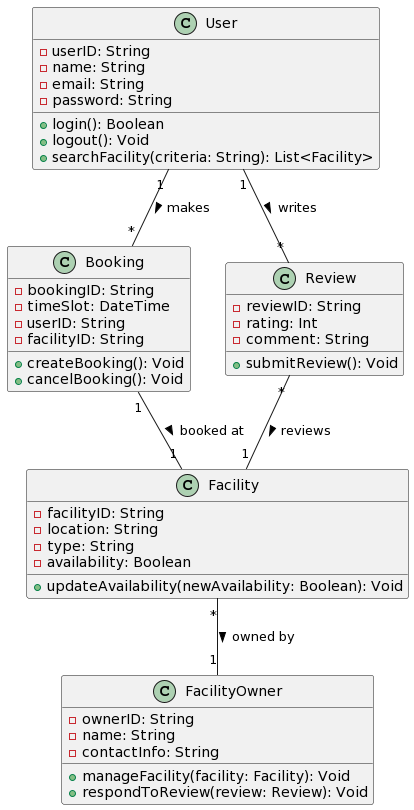

The diagram above was rendered by PlantUML. Its source (embedded in the PNG):
@startuml
' Define classes
class User {
    - userID: String
    - name: String
    - email: String
    - password: String
    + login(): Boolean
    + logout(): Void
    + searchFacility(criteria: String): List<Facility>
}

class FacilityOwner {
    - ownerID: String
    - name: String
    - contactInfo: String
    + manageFacility(facility: Facility): Void
    + respondToReview(review: Review): Void
}

class Facility {
    - facilityID: String
    - location: String
    - type: String
    - availability: Boolean
    + updateAvailability(newAvailability: Boolean): Void
}

class Booking {
    - bookingID: String
    - timeSlot: DateTime
    - userID: String
    - facilityID: String
    + createBooking(): Void
    + cancelBooking(): Void
}

class Review {
    - reviewID: String
    - rating: Int
    - comment: String
    + submitReview(): Void
}

' Define relationships
User "1" -- "*" Booking : makes >
Booking "1" -- "1" Facility : booked at >
Facility "*" -- "1" FacilityOwner : owned by >
User "1" -- "*" Review : writes >
Review "*" -- "1" Facility : reviews >
@enduml